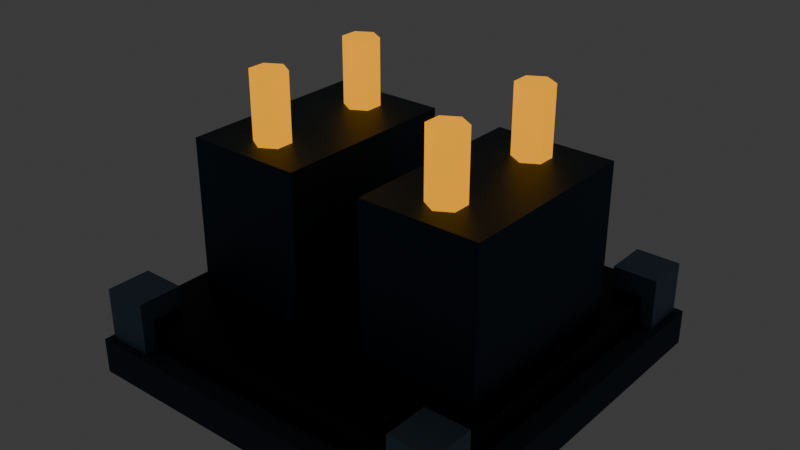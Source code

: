 # Source: substation_low.blend  (saved by Blender 4.5.90; exported with 4.5.12 LTS)
import bpy
from mathutils import Matrix  # noqa: F401  (used for matrix-valued properties, if any)

bpy.ops.wm.read_factory_settings(use_empty=True)
scene = bpy.context.scene
scene.name = 'Scene'

# ---- collections
col_collection = bpy.data.collections.new('Collection'); scene.collection.children.link(col_collection)

# ---- materials (node trees are filled in below, after node groups)
mat_concrete = bpy.data.materials.new('concrete')
mat_concrete.diffuse_color = (0.03434, 0.05613, 0.08228, 1.0)
mat_dark = bpy.data.materials.new('dark')
mat_dark.diffuse_color = (0.002428, 0.004777, 0.01229, 1.0)
mat_team = bpy.data.materials.new('team')
mat_team.diffuse_color = (0.0, 0.8714, 1.0, 1.0)
mat_edge = bpy.data.materials.new('edge')
mat_edge.diffuse_color = (0.1413, 0.2232, 0.314, 1.0)
mat_armor = bpy.data.materials.new('armor')
mat_armor.diffuse_color = (0.01938, 0.04519, 0.08438, 1.0)
mat_amber = bpy.data.materials.new('amber')
mat_amber.diffuse_color = (1.0, 0.402, 0.0, 1.0)

# ---- material node trees
mat_concrete.use_nodes = True; mat_concrete.node_tree.nodes.clear()
_N = mat_concrete.node_tree.nodes; _L = mat_concrete.node_tree.links
n0 = _N.new('ShaderNodeBsdfPrincipled'); n0.name = 'Principled BSDF'; n0.location = (-200, 100)
n0.inputs[0].default_value = (0.03434, 0.05613, 0.08228, 1.0)
n0.inputs[1].default_value = 0.1
n0.inputs[2].default_value = 0.9
n1 = _N.new('ShaderNodeOutputMaterial'); n1.name = 'Material Output'; n1.location = (200, 100)
_L.new(n0.outputs[0], n1.inputs[0])
n1.is_active_output = True
mat_dark.use_nodes = True; mat_dark.node_tree.nodes.clear()
_N = mat_dark.node_tree.nodes; _L = mat_dark.node_tree.links
n0 = _N.new('ShaderNodeBsdfPrincipled'); n0.name = 'Principled BSDF'; n0.location = (-200, 100)
n0.inputs[0].default_value = (0.002428, 0.004777, 0.01229, 1.0)
n0.inputs[1].default_value = 0.55
n0.inputs[2].default_value = 0.55
n1 = _N.new('ShaderNodeOutputMaterial'); n1.name = 'Material Output'; n1.location = (200, 100)
_L.new(n0.outputs[0], n1.inputs[0])
n1.is_active_output = True
mat_team.use_nodes = True; mat_team.node_tree.nodes.clear()
_N = mat_team.node_tree.nodes; _L = mat_team.node_tree.links
n0 = _N.new('ShaderNodeBsdfPrincipled'); n0.name = 'Principled BSDF'; n0.location = (-200, 100)
n0.inputs[0].default_value = (0.0, 0.8714, 1.0, 1.0)
n0.inputs[1].default_value = 0.1
n0.inputs[2].default_value = 0.9
n0.inputs[27].default_value = (0.0, 0.8714, 1.0, 1.0)
n0.inputs[28].default_value = 1.0
n1 = _N.new('ShaderNodeOutputMaterial'); n1.name = 'Material Output'; n1.location = (200, 100)
_L.new(n0.outputs[0], n1.inputs[0])
n1.is_active_output = True
mat_edge.use_nodes = True; mat_edge.node_tree.nodes.clear()
_N = mat_edge.node_tree.nodes; _L = mat_edge.node_tree.links
n0 = _N.new('ShaderNodeBsdfPrincipled'); n0.name = 'Principled BSDF'; n0.location = (-200, 100)
n0.inputs[0].default_value = (0.1413, 0.2232, 0.314, 1.0)
n0.inputs[1].default_value = 0.55
n0.inputs[2].default_value = 0.55
n1 = _N.new('ShaderNodeOutputMaterial'); n1.name = 'Material Output'; n1.location = (200, 100)
_L.new(n0.outputs[0], n1.inputs[0])
n1.is_active_output = True
mat_armor.use_nodes = True; mat_armor.node_tree.nodes.clear()
_N = mat_armor.node_tree.nodes; _L = mat_armor.node_tree.links
n0 = _N.new('ShaderNodeBsdfPrincipled'); n0.name = 'Principled BSDF'; n0.location = (-200, 100)
n0.inputs[0].default_value = (0.01938, 0.04519, 0.08438, 1.0)
n0.inputs[1].default_value = 0.55
n0.inputs[2].default_value = 0.55
n1 = _N.new('ShaderNodeOutputMaterial'); n1.name = 'Material Output'; n1.location = (200, 100)
_L.new(n0.outputs[0], n1.inputs[0])
n1.is_active_output = True
mat_amber.use_nodes = True; mat_amber.node_tree.nodes.clear()
_N = mat_amber.node_tree.nodes; _L = mat_amber.node_tree.links
n0 = _N.new('ShaderNodeBsdfPrincipled'); n0.name = 'Principled BSDF'; n0.location = (-200, 100)
n0.inputs[0].default_value = (1.0, 0.402, 0.0, 1.0)
n0.inputs[1].default_value = 0.55
n0.inputs[2].default_value = 0.55
n0.inputs[27].default_value = (1.0, 0.402, 0.0, 1.0)
n0.inputs[28].default_value = 1.0
n1 = _N.new('ShaderNodeOutputMaterial'); n1.name = 'Material Output'; n1.location = (200, 100)
_L.new(n0.outputs[0], n1.inputs[0])
n1.is_active_output = True

# ---- world
world_world = bpy.data.worlds.new('World'); scene.world = world_world
world_world.use_nodes = True; world_world.node_tree.nodes.clear()
_N = world_world.node_tree.nodes; _L = world_world.node_tree.links
n0 = _N.new('ShaderNodeOutputWorld'); n0.name = 'World Output'; n0.location = (200, 100)
n1 = _N.new('ShaderNodeBackground'); n1.name = 'Background'; n1.location = (-200, 100)
n1.inputs[0].default_value = (0.05088, 0.05088, 0.05088, 1.0)
_L.new(n1.outputs[0], n0.inputs[0])
n0.is_active_output = True
world_world.color = (0.05088, 0.05088, 0.05088)
world_world.sun_shadow_jitter_overblur = 0.0

# ---- meshes
me_cube_548 = bpy.data.meshes.new('Cube.548')
me_cube_548.from_pydata([(-1.3, -1.3, -0.12), (-1.3, -1.3, 0.12), (-1.3, 1.3, -0.12), (-1.3, 1.3, 0.12), (1.3, -1.3, -0.12), (1.3, -1.3, 0.12), (1.3, 1.3, -0.12), (1.3, 1.3, 0.12)], [], [(0, 1, 3, 2), (2, 3, 7, 6), (6, 7, 5, 4), (4, 5, 1, 0), (2, 6, 4, 0), (7, 3, 1, 5)])
_uv = me_cube_548.uv_layers.new(name='UVMap')
_uv.uv.foreach_set('vector', [0.375, 0.0, 0.625, 0.0, 0.625, 0.25, 0.375, 0.25, 0.375, 0.25, 0.625, 0.25, 0.625, 0.5, 0.375, 0.5, 0.375, 0.5, 0.625, 0.5, 0.625, 0.75, 0.375, 0.75, 0.375, 0.75, 0.625, 0.75, 0.625, 1.0, 0.375, 1.0, 0.125, 0.5, 0.375, 0.5, 0.375, 0.75, 0.125, 0.75, 0.625, 0.5, 0.875, 0.5, 0.875, 0.75, 0.625, 0.75])
me_cube_548.materials.append(mat_concrete)
me_cube_548.update()
me_cube_549 = bpy.data.meshes.new('Cube.549')
me_cube_549.from_pydata([(-1.17, -1.17, -0.125), (-1.17, -1.17, 0.125), (-1.17, 1.17, -0.125), (-1.17, 1.17, 0.125), (1.17, -1.17, -0.125), (1.17, -1.17, 0.125), (1.17, 1.17, -0.125), (1.17, 1.17, 0.125)], [], [(0, 1, 3, 2), (2, 3, 7, 6), (6, 7, 5, 4), (4, 5, 1, 0), (2, 6, 4, 0), (7, 3, 1, 5)])
_uv = me_cube_549.uv_layers.new(name='UVMap')
_uv.uv.foreach_set('vector', [0.375, 0.0, 0.625, 0.0, 0.625, 0.25, 0.375, 0.25, 0.375, 0.25, 0.625, 0.25, 0.625, 0.5, 0.375, 0.5, 0.375, 0.5, 0.625, 0.5, 0.625, 0.75, 0.375, 0.75, 0.375, 0.75, 0.625, 0.75, 0.625, 1.0, 0.375, 1.0, 0.125, 0.5, 0.375, 0.5, 0.375, 0.75, 0.125, 0.75, 0.625, 0.5, 0.875, 0.5, 0.875, 0.75, 0.625, 0.75])
me_cube_549.materials.append(mat_dark)
me_cube_549.update()
me_cube_550 = bpy.data.meshes.new('Cube.550')
me_cube_550.from_pydata([(-0.035, -1.072, -0.0225), (-0.035, -1.072, 0.0225), (-0.035, 1.072, -0.0225), (-0.035, 1.072, 0.0225), (0.035, -1.072, -0.0225), (0.035, -1.072, 0.0225), (0.035, 1.072, -0.0225), (0.035, 1.072, 0.0225)], [], [(0, 1, 3, 2), (2, 3, 7, 6), (6, 7, 5, 4), (4, 5, 1, 0), (2, 6, 4, 0), (7, 3, 1, 5)])
_uv = me_cube_550.uv_layers.new(name='UVMap')
_uv.uv.foreach_set('vector', [0.375, 0.0, 0.625, 0.0, 0.625, 0.25, 0.375, 0.25, 0.375, 0.25, 0.625, 0.25, 0.625, 0.5, 0.375, 0.5, 0.375, 0.5, 0.625, 0.5, 0.625, 0.75, 0.375, 0.75, 0.375, 0.75, 0.625, 0.75, 0.625, 1.0, 0.375, 1.0, 0.125, 0.5, 0.375, 0.5, 0.375, 0.75, 0.125, 0.75, 0.625, 0.5, 0.875, 0.5, 0.875, 0.75, 0.625, 0.75])
me_cube_550.materials.append(mat_team)
me_cube_550.update()
me_cube_551 = bpy.data.meshes.new('Cube.551')
me_cube_551.from_pydata([(-0.15, -0.15, -0.175), (-0.15, -0.15, 0.175), (-0.15, 0.15, -0.175), (-0.15, 0.15, 0.175), (0.15, -0.15, -0.175), (0.15, -0.15, 0.175), (0.15, 0.15, -0.175), (0.15, 0.15, 0.175)], [], [(0, 1, 3, 2), (2, 3, 7, 6), (6, 7, 5, 4), (4, 5, 1, 0), (2, 6, 4, 0), (7, 3, 1, 5)])
_uv = me_cube_551.uv_layers.new(name='UVMap')
_uv.uv.foreach_set('vector', [0.375, 0.0, 0.625, 0.0, 0.625, 0.25, 0.375, 0.25, 0.375, 0.25, 0.625, 0.25, 0.625, 0.5, 0.375, 0.5, 0.375, 0.5, 0.625, 0.5, 0.625, 0.75, 0.375, 0.75, 0.375, 0.75, 0.625, 0.75, 0.625, 1.0, 0.375, 1.0, 0.125, 0.5, 0.375, 0.5, 0.375, 0.75, 0.125, 0.75, 0.625, 0.5, 0.875, 0.5, 0.875, 0.75, 0.625, 0.75])
me_cube_551.materials.append(mat_edge)
me_cube_551.update()
me_cube_552 = bpy.data.meshes.new('Cube.552')
me_cube_552.from_pydata([(-0.15, -0.15, -0.175), (-0.15, -0.15, 0.175), (-0.15, 0.15, -0.175), (-0.15, 0.15, 0.175), (0.15, -0.15, -0.175), (0.15, -0.15, 0.175), (0.15, 0.15, -0.175), (0.15, 0.15, 0.175)], [], [(0, 1, 3, 2), (2, 3, 7, 6), (6, 7, 5, 4), (4, 5, 1, 0), (2, 6, 4, 0), (7, 3, 1, 5)])
_uv = me_cube_552.uv_layers.new(name='UVMap')
_uv.uv.foreach_set('vector', [0.375, 0.0, 0.625, 0.0, 0.625, 0.25, 0.375, 0.25, 0.375, 0.25, 0.625, 0.25, 0.625, 0.5, 0.375, 0.5, 0.375, 0.5, 0.625, 0.5, 0.625, 0.75, 0.375, 0.75, 0.375, 0.75, 0.625, 0.75, 0.625, 1.0, 0.375, 1.0, 0.125, 0.5, 0.375, 0.5, 0.375, 0.75, 0.125, 0.75, 0.625, 0.5, 0.875, 0.5, 0.875, 0.75, 0.625, 0.75])
me_cube_552.materials.append(mat_edge)
me_cube_552.update()
me_cube_553 = bpy.data.meshes.new('Cube.553')
me_cube_553.from_pydata([(-0.035, -1.072, -0.0225), (-0.035, -1.072, 0.0225), (-0.035, 1.072, -0.0225), (-0.035, 1.072, 0.0225), (0.035, -1.072, -0.0225), (0.035, -1.072, 0.0225), (0.035, 1.072, -0.0225), (0.035, 1.072, 0.0225)], [], [(0, 1, 3, 2), (2, 3, 7, 6), (6, 7, 5, 4), (4, 5, 1, 0), (2, 6, 4, 0), (7, 3, 1, 5)])
_uv = me_cube_553.uv_layers.new(name='UVMap')
_uv.uv.foreach_set('vector', [0.375, 0.0, 0.625, 0.0, 0.625, 0.25, 0.375, 0.25, 0.375, 0.25, 0.625, 0.25, 0.625, 0.5, 0.375, 0.5, 0.375, 0.5, 0.625, 0.5, 0.625, 0.75, 0.375, 0.75, 0.375, 0.75, 0.625, 0.75, 0.625, 1.0, 0.375, 1.0, 0.125, 0.5, 0.375, 0.5, 0.375, 0.75, 0.125, 0.75, 0.625, 0.5, 0.875, 0.5, 0.875, 0.75, 0.625, 0.75])
me_cube_553.materials.append(mat_team)
me_cube_553.update()
me_cube_554 = bpy.data.meshes.new('Cube.554')
me_cube_554.from_pydata([(-0.15, -0.15, -0.175), (-0.15, -0.15, 0.175), (-0.15, 0.15, -0.175), (-0.15, 0.15, 0.175), (0.15, -0.15, -0.175), (0.15, -0.15, 0.175), (0.15, 0.15, -0.175), (0.15, 0.15, 0.175)], [], [(0, 1, 3, 2), (2, 3, 7, 6), (6, 7, 5, 4), (4, 5, 1, 0), (2, 6, 4, 0), (7, 3, 1, 5)])
_uv = me_cube_554.uv_layers.new(name='UVMap')
_uv.uv.foreach_set('vector', [0.375, 0.0, 0.625, 0.0, 0.625, 0.25, 0.375, 0.25, 0.375, 0.25, 0.625, 0.25, 0.625, 0.5, 0.375, 0.5, 0.375, 0.5, 0.625, 0.5, 0.625, 0.75, 0.375, 0.75, 0.375, 0.75, 0.625, 0.75, 0.625, 1.0, 0.375, 1.0, 0.125, 0.5, 0.375, 0.5, 0.375, 0.75, 0.125, 0.75, 0.625, 0.5, 0.875, 0.5, 0.875, 0.75, 0.625, 0.75])
me_cube_554.materials.append(mat_edge)
me_cube_554.update()
me_cube_555 = bpy.data.meshes.new('Cube.555')
me_cube_555.from_pydata([(-0.15, -0.15, -0.175), (-0.15, -0.15, 0.175), (-0.15, 0.15, -0.175), (-0.15, 0.15, 0.175), (0.15, -0.15, -0.175), (0.15, -0.15, 0.175), (0.15, 0.15, -0.175), (0.15, 0.15, 0.175)], [], [(0, 1, 3, 2), (2, 3, 7, 6), (6, 7, 5, 4), (4, 5, 1, 0), (2, 6, 4, 0), (7, 3, 1, 5)])
_uv = me_cube_555.uv_layers.new(name='UVMap')
_uv.uv.foreach_set('vector', [0.375, 0.0, 0.625, 0.0, 0.625, 0.25, 0.375, 0.25, 0.375, 0.25, 0.625, 0.25, 0.625, 0.5, 0.375, 0.5, 0.375, 0.5, 0.625, 0.5, 0.625, 0.75, 0.375, 0.75, 0.375, 0.75, 0.625, 0.75, 0.625, 1.0, 0.375, 1.0, 0.125, 0.5, 0.375, 0.5, 0.375, 0.75, 0.125, 0.75, 0.625, 0.5, 0.875, 0.5, 0.875, 0.75, 0.625, 0.75])
me_cube_555.materials.append(mat_edge)
me_cube_555.update()
me_cube_556 = bpy.data.meshes.new('Cube.556')
me_cube_556.from_pydata([(-0.4, -0.65, -0.6), (-0.4, -0.65, 0.6), (-0.4, 0.65, -0.6), (-0.4, 0.65, 0.6), (0.4, -0.65, -0.6), (0.4, -0.65, 0.6), (0.4, 0.65, -0.6), (0.4, 0.65, 0.6)], [], [(0, 1, 3, 2), (2, 3, 7, 6), (6, 7, 5, 4), (4, 5, 1, 0), (2, 6, 4, 0), (7, 3, 1, 5)])
_uv = me_cube_556.uv_layers.new(name='UVMap')
_uv.uv.foreach_set('vector', [0.375, 0.0, 0.625, 0.0, 0.625, 0.25, 0.375, 0.25, 0.375, 0.25, 0.625, 0.25, 0.625, 0.5, 0.375, 0.5, 0.375, 0.5, 0.625, 0.5, 0.625, 0.75, 0.375, 0.75, 0.375, 0.75, 0.625, 0.75, 0.625, 1.0, 0.375, 1.0, 0.125, 0.5, 0.375, 0.5, 0.375, 0.75, 0.125, 0.75, 0.625, 0.5, 0.875, 0.5, 0.875, 0.75, 0.625, 0.75])
me_cube_556.materials.append(mat_armor)
me_cube_556.update()
me_cylinder_045 = bpy.data.meshes.new('Cylinder.045')
me_cylinder_045.from_pydata([(0.0, 0.12, -0.25), (0.0, 0.12, 0.25), (0.1039, 0.06, -0.25), (0.1039, 0.06, 0.25), (0.1039, -0.06, -0.25), (0.1039, -0.06, 0.25), (0.0, -0.12, -0.25), (0.0, -0.12, 0.25), (-0.1039, -0.06, -0.25), (-0.1039, -0.06, 0.25), (-0.1039, 0.06, -0.25), (-0.1039, 0.06, 0.25)], [], [(0, 1, 3, 2), (2, 3, 5, 4), (4, 5, 7, 6), (6, 7, 9, 8), (3, 1, 11, 9, 7, 5), (8, 9, 11, 10), (10, 11, 1, 0), (0, 2, 4, 6, 8, 10)])
_uv = me_cylinder_045.uv_layers.new(name='UVMap')
_uv.uv.foreach_set('vector', [1.0, 0.5, 1.0, 1.0, 0.8333, 1.0, 0.8333, 0.5, 0.8333, 0.5, 0.8333, 1.0, 0.6667, 1.0, 0.6667, 0.5, 0.6667, 0.5, 0.6667, 1.0, 0.5, 1.0, 0.5, 0.5, 0.5, 0.5, 0.5, 1.0, 0.3333, 1.0, 0.3333, 0.5, 0.4578, 0.37, 0.25, 0.49, 0.04215, 0.37, 0.04215, 0.13, 0.25, 0.01, 0.4578, 0.13, 0.3333, 0.5, 0.3333, 1.0, 0.1667, 1.0, 0.1667, 0.5, 0.1667, 0.5, 0.1667, 1.0, -8.941e-08, 1.0, -8.941e-08, 0.5, 0.75, 0.49, 0.9578, 0.37, 0.9578, 0.13, 0.75, 0.01, 0.5422, 0.13, 0.5422, 0.37])
me_cylinder_045.materials.append(mat_amber)
me_cylinder_045.update()
me_cylinder_046 = bpy.data.meshes.new('Cylinder.046')
me_cylinder_046.from_pydata([(0.0, 0.12, -0.25), (0.0, 0.12, 0.25), (0.1039, 0.06, -0.25), (0.1039, 0.06, 0.25), (0.1039, -0.06, -0.25), (0.1039, -0.06, 0.25), (0.0, -0.12, -0.25), (0.0, -0.12, 0.25), (-0.1039, -0.06, -0.25), (-0.1039, -0.06, 0.25), (-0.1039, 0.06, -0.25), (-0.1039, 0.06, 0.25)], [], [(0, 1, 3, 2), (2, 3, 5, 4), (4, 5, 7, 6), (6, 7, 9, 8), (3, 1, 11, 9, 7, 5), (8, 9, 11, 10), (10, 11, 1, 0), (0, 2, 4, 6, 8, 10)])
_uv = me_cylinder_046.uv_layers.new(name='UVMap')
_uv.uv.foreach_set('vector', [1.0, 0.5, 1.0, 1.0, 0.8333, 1.0, 0.8333, 0.5, 0.8333, 0.5, 0.8333, 1.0, 0.6667, 1.0, 0.6667, 0.5, 0.6667, 0.5, 0.6667, 1.0, 0.5, 1.0, 0.5, 0.5, 0.5, 0.5, 0.5, 1.0, 0.3333, 1.0, 0.3333, 0.5, 0.4578, 0.37, 0.25, 0.49, 0.04215, 0.37, 0.04215, 0.13, 0.25, 0.01, 0.4578, 0.13, 0.3333, 0.5, 0.3333, 1.0, 0.1667, 1.0, 0.1667, 0.5, 0.1667, 0.5, 0.1667, 1.0, -8.941e-08, 1.0, -8.941e-08, 0.5, 0.75, 0.49, 0.9578, 0.37, 0.9578, 0.13, 0.75, 0.01, 0.5422, 0.13, 0.5422, 0.37])
me_cylinder_046.materials.append(mat_amber)
me_cylinder_046.update()
me_cube_557 = bpy.data.meshes.new('Cube.557')
me_cube_557.from_pydata([(-0.4, -0.65, -0.6), (-0.4, -0.65, 0.6), (-0.4, 0.65, -0.6), (-0.4, 0.65, 0.6), (0.4, -0.65, -0.6), (0.4, -0.65, 0.6), (0.4, 0.65, -0.6), (0.4, 0.65, 0.6)], [], [(0, 1, 3, 2), (2, 3, 7, 6), (6, 7, 5, 4), (4, 5, 1, 0), (2, 6, 4, 0), (7, 3, 1, 5)])
_uv = me_cube_557.uv_layers.new(name='UVMap')
_uv.uv.foreach_set('vector', [0.375, 0.0, 0.625, 0.0, 0.625, 0.25, 0.375, 0.25, 0.375, 0.25, 0.625, 0.25, 0.625, 0.5, 0.375, 0.5, 0.375, 0.5, 0.625, 0.5, 0.625, 0.75, 0.375, 0.75, 0.375, 0.75, 0.625, 0.75, 0.625, 1.0, 0.375, 1.0, 0.125, 0.5, 0.375, 0.5, 0.375, 0.75, 0.125, 0.75, 0.625, 0.5, 0.875, 0.5, 0.875, 0.75, 0.625, 0.75])
me_cube_557.materials.append(mat_armor)
me_cube_557.update()
me_cylinder_047 = bpy.data.meshes.new('Cylinder.047')
me_cylinder_047.from_pydata([(0.0, 0.12, -0.25), (0.0, 0.12, 0.25), (0.1039, 0.06, -0.25), (0.1039, 0.06, 0.25), (0.1039, -0.06, -0.25), (0.1039, -0.06, 0.25), (0.0, -0.12, -0.25), (0.0, -0.12, 0.25), (-0.1039, -0.06, -0.25), (-0.1039, -0.06, 0.25), (-0.1039, 0.06, -0.25), (-0.1039, 0.06, 0.25)], [], [(0, 1, 3, 2), (2, 3, 5, 4), (4, 5, 7, 6), (6, 7, 9, 8), (3, 1, 11, 9, 7, 5), (8, 9, 11, 10), (10, 11, 1, 0), (0, 2, 4, 6, 8, 10)])
_uv = me_cylinder_047.uv_layers.new(name='UVMap')
_uv.uv.foreach_set('vector', [1.0, 0.5, 1.0, 1.0, 0.8333, 1.0, 0.8333, 0.5, 0.8333, 0.5, 0.8333, 1.0, 0.6667, 1.0, 0.6667, 0.5, 0.6667, 0.5, 0.6667, 1.0, 0.5, 1.0, 0.5, 0.5, 0.5, 0.5, 0.5, 1.0, 0.3333, 1.0, 0.3333, 0.5, 0.4578, 0.37, 0.25, 0.49, 0.04215, 0.37, 0.04215, 0.13, 0.25, 0.01, 0.4578, 0.13, 0.3333, 0.5, 0.3333, 1.0, 0.1667, 1.0, 0.1667, 0.5, 0.1667, 0.5, 0.1667, 1.0, -8.941e-08, 1.0, -8.941e-08, 0.5, 0.75, 0.49, 0.9578, 0.37, 0.9578, 0.13, 0.75, 0.01, 0.5422, 0.13, 0.5422, 0.37])
me_cylinder_047.materials.append(mat_amber)
me_cylinder_047.update()
me_cylinder_048 = bpy.data.meshes.new('Cylinder.048')
me_cylinder_048.from_pydata([(0.0, 0.12, -0.25), (0.0, 0.12, 0.25), (0.1039, 0.06, -0.25), (0.1039, 0.06, 0.25), (0.1039, -0.06, -0.25), (0.1039, -0.06, 0.25), (0.0, -0.12, -0.25), (0.0, -0.12, 0.25), (-0.1039, -0.06, -0.25), (-0.1039, -0.06, 0.25), (-0.1039, 0.06, -0.25), (-0.1039, 0.06, 0.25)], [], [(0, 1, 3, 2), (2, 3, 5, 4), (4, 5, 7, 6), (6, 7, 9, 8), (3, 1, 11, 9, 7, 5), (8, 9, 11, 10), (10, 11, 1, 0), (0, 2, 4, 6, 8, 10)])
_uv = me_cylinder_048.uv_layers.new(name='UVMap')
_uv.uv.foreach_set('vector', [1.0, 0.5, 1.0, 1.0, 0.8333, 1.0, 0.8333, 0.5, 0.8333, 0.5, 0.8333, 1.0, 0.6667, 1.0, 0.6667, 0.5, 0.6667, 0.5, 0.6667, 1.0, 0.5, 1.0, 0.5, 0.5, 0.5, 0.5, 0.5, 1.0, 0.3333, 1.0, 0.3333, 0.5, 0.4578, 0.37, 0.25, 0.49, 0.04215, 0.37, 0.04215, 0.13, 0.25, 0.01, 0.4578, 0.13, 0.3333, 0.5, 0.3333, 1.0, 0.1667, 1.0, 0.1667, 0.5, 0.1667, 0.5, 0.1667, 1.0, -8.941e-08, 1.0, -8.941e-08, 0.5, 0.75, 0.49, 0.9578, 0.37, 0.9578, 0.13, 0.75, 0.01, 0.5422, 0.13, 0.5422, 0.37])
me_cylinder_048.materials.append(mat_amber)
me_cylinder_048.update()

# ---- objects
ob_foundation = bpy.data.objects.new('Foundation', me_cube_548)
ob_undercarriage = bpy.data.objects.new('Undercarriage', me_cube_549)
ob_power_conduit = bpy.data.objects.new('Power conduit', me_cube_550)
ob_corner_lock = bpy.data.objects.new('Corner lock', me_cube_551)
ob_corner_lock_001 = bpy.data.objects.new('Corner lock.001', me_cube_552)
ob_power_conduit_001 = bpy.data.objects.new('Power conduit.001', me_cube_553)
ob_corner_lock_002 = bpy.data.objects.new('Corner lock.002', me_cube_554)
ob_corner_lock_003 = bpy.data.objects.new('Corner lock.003', me_cube_555)
ob_transformer = bpy.data.objects.new('Transformer', me_cube_556)
ob_insulator = bpy.data.objects.new('Insulator', me_cylinder_045)
ob_insulator_001 = bpy.data.objects.new('Insulator.001', me_cylinder_046)
ob_transformer_001 = bpy.data.objects.new('Transformer.001', me_cube_557)
ob_insulator_002 = bpy.data.objects.new('Insulator.002', me_cylinder_047)
ob_insulator_003 = bpy.data.objects.new('Insulator.003', me_cylinder_048)

# ---- transforms, parenting, visibility, modifiers, constraints
ob_foundation.location = (0.0, 0.0, 0.12)
ob_undercarriage.location = (0.0, 0.0, 0.32)
ob_power_conduit.location = (-1.131, 0.0, 0.28)
ob_corner_lock.location = (-1.105, 1.105, 0.42)
ob_corner_lock_001.location = (-1.105, -1.105, 0.42)
ob_power_conduit_001.location = (1.131, 0.0, 0.28)
ob_corner_lock_002.location = (1.105, 1.105, 0.42)
ob_corner_lock_003.location = (1.105, -1.105, 0.42)
ob_transformer.location = (-0.65, 0.0, 0.85)
ob_insulator.location = (-0.65, 0.4, 1.65)
ob_insulator_001.location = (-0.65, -0.4, 1.65)
ob_transformer_001.location = (0.65, 0.0, 0.85)
ob_insulator_002.location = (0.65, 0.4, 1.65)
ob_insulator_003.location = (0.65, -0.4, 1.65)

# ---- collection membership
col_collection.objects.link(ob_foundation)
col_collection.objects.link(ob_undercarriage)
col_collection.objects.link(ob_power_conduit)
col_collection.objects.link(ob_corner_lock)
col_collection.objects.link(ob_corner_lock_001)
col_collection.objects.link(ob_power_conduit_001)
col_collection.objects.link(ob_corner_lock_002)
col_collection.objects.link(ob_corner_lock_003)
col_collection.objects.link(ob_transformer)
col_collection.objects.link(ob_insulator)
col_collection.objects.link(ob_insulator_001)
col_collection.objects.link(ob_transformer_001)
col_collection.objects.link(ob_insulator_002)
col_collection.objects.link(ob_insulator_003)

# ---- scene / render settings (as saved in the file)
scene.frame_start = 1; scene.frame_end = 250; scene.frame_set(1)
scene.render.engine = 'BLENDER_EEVEE_NEXT'
bpy.context.view_layer.update()

# ---- added for rendering (the .blend has no active camera): camera
cam_auto = bpy.data.cameras.new('AutoCamera')
cam_auto.lens = 50.0
cam_auto.sensor_width = 36.0
cam_auto.clip_end = 1000.0
ob_auto_camera = bpy.data.objects.new('AutoCamera', cam_auto)
scene.collection.objects.link(ob_auto_camera)
ob_auto_camera.location = (3.82936, -4.59523, 4.01349)
ob_auto_camera.rotation_euler = (1.09748, -7.21219e-08, 0.694738)
scene.camera = ob_auto_camera
bpy.context.view_layer.update()
